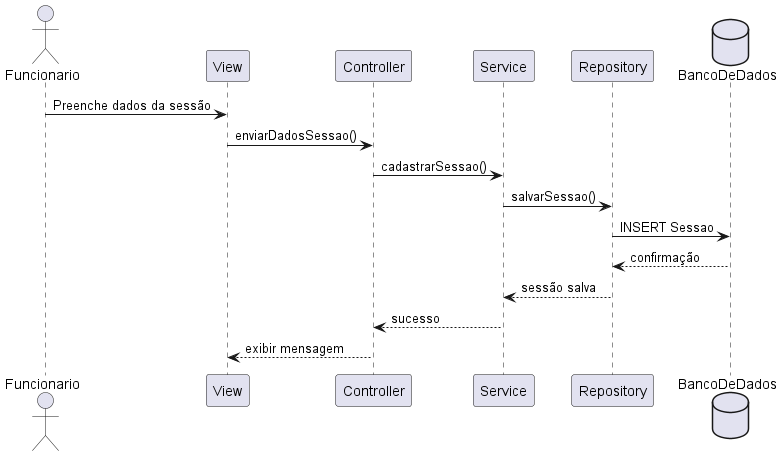

The diagram above was rendered by PlantUML. Its source (embedded in the PNG):
@startuml

actor Funcionario

participant View
participant Controller
participant Service
participant Repository
database BancoDeDados

Funcionario -> View : Preenche dados da sessão
View -> Controller : enviarDadosSessao()
Controller -> Service : cadastrarSessao()
Service -> Repository : salvarSessao()
Repository -> BancoDeDados : INSERT Sessao

BancoDeDados --> Repository : confirmação
Repository --> Service : sessão salva
Service --> Controller : sucesso
Controller --> View : exibir mensagem

@enduml